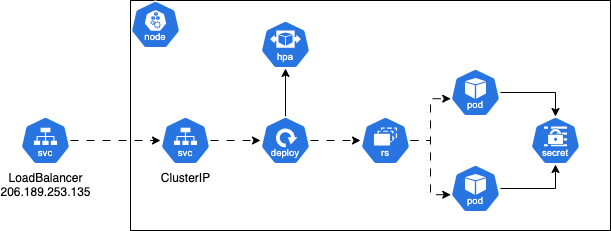

The diagram above was exported from draw.io. Its source (the exported page's mxGraphModel, read from the mxfile embedded in the PNG):
<mxGraphModel dx="894" dy="579" grid="1" gridSize="10" guides="1" tooltips="1" connect="1" arrows="1" fold="1" page="1" pageScale="1" pageWidth="850" pageHeight="1100" math="0" shadow="0">
  <root>
    <mxCell id="0" />
    <mxCell id="1" parent="0" />
    <mxCell id="YPQKLy8mIuEppR3ry4pT-1" value="" style="rounded=0;whiteSpace=wrap;html=1;" vertex="1" parent="1">
      <mxGeometry x="160" y="80" width="480" height="230" as="geometry" />
    </mxCell>
    <mxCell id="YPQKLy8mIuEppR3ry4pT-9" style="edgeStyle=orthogonalEdgeStyle;rounded=0;orthogonalLoop=1;jettySize=auto;html=1;flowAnimation=1;" edge="1" parent="1" source="YPQKLy8mIuEppR3ry4pT-2" target="YPQKLy8mIuEppR3ry4pT-6">
      <mxGeometry relative="1" as="geometry" />
    </mxCell>
    <mxCell id="YPQKLy8mIuEppR3ry4pT-2" value="ClusterIP" style="aspect=fixed;sketch=0;html=1;dashed=0;whitespace=wrap;verticalLabelPosition=bottom;verticalAlign=top;fillColor=#2875E2;strokeColor=#ffffff;points=[[0.005,0.63,0],[0.1,0.2,0],[0.9,0.2,0],[0.5,0,0],[0.995,0.63,0],[0.72,0.99,0],[0.5,1,0],[0.28,0.99,0]];shape=mxgraph.kubernetes.icon2;kubernetesLabel=1;prIcon=svc" vertex="1" parent="1">
      <mxGeometry x="190" y="196" width="50" height="48" as="geometry" />
    </mxCell>
    <mxCell id="YPQKLy8mIuEppR3ry4pT-3" value="" style="aspect=fixed;sketch=0;html=1;dashed=0;whitespace=wrap;verticalLabelPosition=bottom;verticalAlign=top;fillColor=#2875E2;strokeColor=#ffffff;points=[[0.005,0.63,0],[0.1,0.2,0],[0.9,0.2,0],[0.5,0,0],[0.995,0.63,0],[0.72,0.99,0],[0.5,1,0],[0.28,0.99,0]];shape=mxgraph.kubernetes.icon2;kubernetesLabel=1;prIcon=secret" vertex="1" parent="1">
      <mxGeometry x="560" y="196" width="50" height="48" as="geometry" />
    </mxCell>
    <mxCell id="YPQKLy8mIuEppR3ry4pT-4" value="" style="aspect=fixed;sketch=0;html=1;dashed=0;whitespace=wrap;verticalLabelPosition=bottom;verticalAlign=top;fillColor=#2875E2;strokeColor=#ffffff;points=[[0.005,0.63,0],[0.1,0.2,0],[0.9,0.2,0],[0.5,0,0],[0.995,0.63,0],[0.72,0.99,0],[0.5,1,0],[0.28,0.99,0]];shape=mxgraph.kubernetes.icon2;kubernetesLabel=1;prIcon=node" vertex="1" parent="1">
      <mxGeometry x="160" y="80" width="50" height="48" as="geometry" />
    </mxCell>
    <mxCell id="YPQKLy8mIuEppR3ry4pT-5" value="" style="aspect=fixed;sketch=0;html=1;dashed=0;whitespace=wrap;verticalLabelPosition=bottom;verticalAlign=top;fillColor=#2875E2;strokeColor=#ffffff;points=[[0.005,0.63,0],[0.1,0.2,0],[0.9,0.2,0],[0.5,0,0],[0.995,0.63,0],[0.72,0.99,0],[0.5,1,0],[0.28,0.99,0]];shape=mxgraph.kubernetes.icon2;kubernetesLabel=1;prIcon=hpa" vertex="1" parent="1">
      <mxGeometry x="290" y="100" width="50" height="48" as="geometry" />
    </mxCell>
    <mxCell id="YPQKLy8mIuEppR3ry4pT-11" value="" style="edgeStyle=orthogonalEdgeStyle;rounded=0;orthogonalLoop=1;jettySize=auto;html=1;" edge="1" parent="1" source="YPQKLy8mIuEppR3ry4pT-6" target="YPQKLy8mIuEppR3ry4pT-5">
      <mxGeometry relative="1" as="geometry" />
    </mxCell>
    <mxCell id="YPQKLy8mIuEppR3ry4pT-19" value="" style="edgeStyle=orthogonalEdgeStyle;rounded=0;orthogonalLoop=1;jettySize=auto;html=1;flowAnimation=1;" edge="1" parent="1" source="YPQKLy8mIuEppR3ry4pT-6" target="YPQKLy8mIuEppR3ry4pT-18">
      <mxGeometry relative="1" as="geometry" />
    </mxCell>
    <mxCell id="YPQKLy8mIuEppR3ry4pT-6" value="" style="aspect=fixed;sketch=0;html=1;dashed=0;whitespace=wrap;verticalLabelPosition=bottom;verticalAlign=top;fillColor=#2875E2;strokeColor=#ffffff;points=[[0.005,0.63,0],[0.1,0.2,0],[0.9,0.2,0],[0.5,0,0],[0.995,0.63,0],[0.72,0.99,0],[0.5,1,0],[0.28,0.99,0]];shape=mxgraph.kubernetes.icon2;kubernetesLabel=1;prIcon=deploy" vertex="1" parent="1">
      <mxGeometry x="290" y="196" width="50" height="48" as="geometry" />
    </mxCell>
    <mxCell id="YPQKLy8mIuEppR3ry4pT-8" style="edgeStyle=orthogonalEdgeStyle;rounded=0;orthogonalLoop=1;jettySize=auto;html=1;flowAnimation=1;" edge="1" parent="1" source="YPQKLy8mIuEppR3ry4pT-7" target="YPQKLy8mIuEppR3ry4pT-2">
      <mxGeometry relative="1" as="geometry" />
    </mxCell>
    <mxCell id="YPQKLy8mIuEppR3ry4pT-7" value="LoadBalancer&lt;div&gt;206.189.253.135&lt;/div&gt;" style="aspect=fixed;sketch=0;html=1;dashed=0;whitespace=wrap;verticalLabelPosition=bottom;verticalAlign=top;fillColor=#2875E2;strokeColor=#ffffff;points=[[0.005,0.63,0],[0.1,0.2,0],[0.9,0.2,0],[0.5,0,0],[0.995,0.63,0],[0.72,0.99,0],[0.5,1,0],[0.28,0.99,0]];shape=mxgraph.kubernetes.icon2;kubernetesLabel=1;prIcon=svc" vertex="1" parent="1">
      <mxGeometry x="50" y="196" width="50" height="48" as="geometry" />
    </mxCell>
    <mxCell id="YPQKLy8mIuEppR3ry4pT-13" value="" style="aspect=fixed;sketch=0;html=1;dashed=0;whitespace=wrap;verticalLabelPosition=bottom;verticalAlign=top;fillColor=#2875E2;strokeColor=#ffffff;points=[[0.005,0.63,0],[0.1,0.2,0],[0.9,0.2,0],[0.5,0,0],[0.995,0.63,0],[0.72,0.99,0],[0.5,1,0],[0.28,0.99,0]];shape=mxgraph.kubernetes.icon2;kubernetesLabel=1;prIcon=pod" vertex="1" parent="1">
      <mxGeometry x="480" y="244" width="50" height="48" as="geometry" />
    </mxCell>
    <mxCell id="YPQKLy8mIuEppR3ry4pT-14" value="" style="aspect=fixed;sketch=0;html=1;dashed=0;whitespace=wrap;verticalLabelPosition=bottom;verticalAlign=top;fillColor=#2875E2;strokeColor=#ffffff;points=[[0.005,0.63,0],[0.1,0.2,0],[0.9,0.2,0],[0.5,0,0],[0.995,0.63,0],[0.72,0.99,0],[0.5,1,0],[0.28,0.99,0]];shape=mxgraph.kubernetes.icon2;kubernetesLabel=1;prIcon=pod" vertex="1" parent="1">
      <mxGeometry x="480" y="148" width="50" height="48" as="geometry" />
    </mxCell>
    <mxCell id="YPQKLy8mIuEppR3ry4pT-18" value="" style="aspect=fixed;sketch=0;html=1;dashed=0;whitespace=wrap;verticalLabelPosition=bottom;verticalAlign=top;fillColor=#2875E2;strokeColor=#ffffff;points=[[0.005,0.63,0],[0.1,0.2,0],[0.9,0.2,0],[0.5,0,0],[0.995,0.63,0],[0.72,0.99,0],[0.5,1,0],[0.28,0.99,0]];shape=mxgraph.kubernetes.icon2;kubernetesLabel=1;prIcon=rs" vertex="1" parent="1">
      <mxGeometry x="390" y="196" width="50" height="48" as="geometry" />
    </mxCell>
    <mxCell id="YPQKLy8mIuEppR3ry4pT-21" style="edgeStyle=orthogonalEdgeStyle;rounded=0;orthogonalLoop=1;jettySize=auto;html=1;entryX=0.005;entryY=0.63;entryDx=0;entryDy=0;entryPerimeter=0;flowAnimation=1;" edge="1" parent="1" source="YPQKLy8mIuEppR3ry4pT-18" target="YPQKLy8mIuEppR3ry4pT-14">
      <mxGeometry relative="1" as="geometry" />
    </mxCell>
    <mxCell id="YPQKLy8mIuEppR3ry4pT-22" style="edgeStyle=orthogonalEdgeStyle;rounded=0;orthogonalLoop=1;jettySize=auto;html=1;entryX=0.005;entryY=0.63;entryDx=0;entryDy=0;entryPerimeter=0;flowAnimation=1;" edge="1" parent="1" source="YPQKLy8mIuEppR3ry4pT-18" target="YPQKLy8mIuEppR3ry4pT-13">
      <mxGeometry relative="1" as="geometry" />
    </mxCell>
    <mxCell id="YPQKLy8mIuEppR3ry4pT-23" style="edgeStyle=orthogonalEdgeStyle;rounded=0;orthogonalLoop=1;jettySize=auto;html=1;entryX=0.5;entryY=0;entryDx=0;entryDy=0;entryPerimeter=0;" edge="1" parent="1" source="YPQKLy8mIuEppR3ry4pT-14" target="YPQKLy8mIuEppR3ry4pT-3">
      <mxGeometry relative="1" as="geometry" />
    </mxCell>
    <mxCell id="YPQKLy8mIuEppR3ry4pT-24" style="edgeStyle=orthogonalEdgeStyle;rounded=0;orthogonalLoop=1;jettySize=auto;html=1;entryX=0.5;entryY=1;entryDx=0;entryDy=0;entryPerimeter=0;" edge="1" parent="1" source="YPQKLy8mIuEppR3ry4pT-13" target="YPQKLy8mIuEppR3ry4pT-3">
      <mxGeometry relative="1" as="geometry" />
    </mxCell>
  </root>
</mxGraphModel>